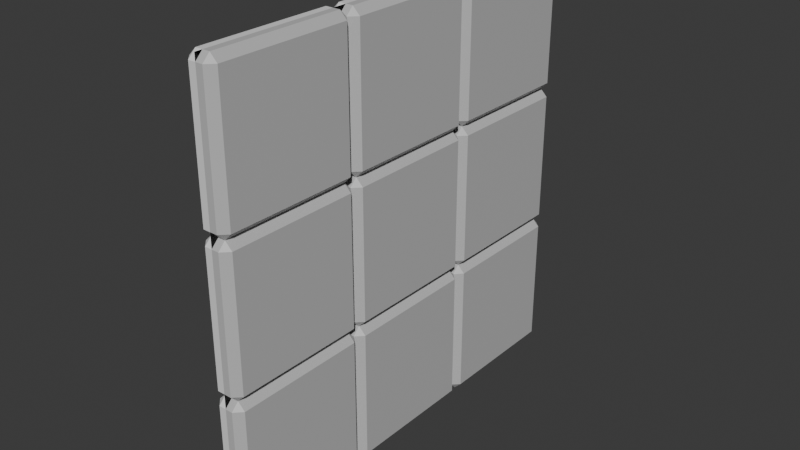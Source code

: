 # Source: Lab_Wall_3.blend  (saved by Blender 4.0.36; exported with 4.5.12 LTS)
import bpy
from mathutils import Matrix  # noqa: F401  (used for matrix-valued properties, if any)

bpy.ops.wm.read_factory_settings(use_empty=True)
scene = bpy.context.scene
scene.name = 'Scene'

# ---- collections
col_collection = bpy.data.collections.new('Collection'); scene.collection.children.link(col_collection)

# ---- materials (node trees are filled in below, after node groups)
mat_front_panels = bpy.data.materials.new('Front Panels')
mat_front_panels.alpha_threshold = 0.0
mat_front_panels.use_transparent_shadow = False
mat_front_panels.roughness = 0.5
mat_front_panels.line_color = (0.0, 0.0, 0.0, 1.0)
mat_mortar = bpy.data.materials.new('Mortar')
mat_mortar.use_transparent_shadow = False
mat_back_panels = bpy.data.materials.new('Back Panels')
mat_back_panels.use_transparent_shadow = False

# ---- material node trees
mat_front_panels.use_nodes = True; mat_front_panels.node_tree.nodes.clear()
_N = mat_front_panels.node_tree.nodes; _L = mat_front_panels.node_tree.links
n0 = _N.new('ShaderNodeOutputMaterial'); n0.name = 'Material Output'; n0.location = (300, 300)
n1 = _N.new('ShaderNodeBsdfPrincipled'); n1.name = 'Principled BSDF'; n1.location = (10, 300)
n1.inputs[0].default_value = (0.5314, 0.5314, 0.5314, 1.0)
n1.inputs[3].default_value = 1.45
_L.new(n1.outputs[0], n0.inputs[0])
n0.is_active_output = True
mat_mortar.use_nodes = True; mat_mortar.node_tree.nodes.clear()
_N = mat_mortar.node_tree.nodes; _L = mat_mortar.node_tree.links
n0 = _N.new('ShaderNodeBsdfPrincipled'); n0.name = 'Principled BSDF'; n0.location = (10, 300)
n0.inputs[0].default_value = (0.0204, 0.0204, 0.0204, 1.0)
n0.inputs[3].default_value = 1.45
n1 = _N.new('ShaderNodeOutputMaterial'); n1.name = 'Material Output'; n1.location = (300, 300)
_L.new(n0.outputs[0], n1.inputs[0])
n1.is_active_output = True
mat_back_panels.use_nodes = True; mat_back_panels.node_tree.nodes.clear()
_N = mat_back_panels.node_tree.nodes; _L = mat_back_panels.node_tree.links
n0 = _N.new('ShaderNodeBsdfPrincipled'); n0.name = 'Principled BSDF'; n0.location = (10, 300)
n0.inputs[3].default_value = 1.45
n1 = _N.new('ShaderNodeOutputMaterial'); n1.name = 'Material Output'; n1.location = (300, 300)
_L.new(n0.outputs[0], n1.inputs[0])
n1.is_active_output = True

# ---- world
world_world = bpy.data.worlds.new('World'); scene.world = world_world
world_world.use_nodes = True; world_world.node_tree.nodes.clear()
_N = world_world.node_tree.nodes; _L = world_world.node_tree.links
n0 = _N.new('ShaderNodeOutputWorld'); n0.name = 'World Output'; n0.location = (300, 300)
n1 = _N.new('ShaderNodeBackground'); n1.name = 'Background'; n1.location = (10, 300)
n1.inputs[0].default_value = (0.05088, 0.05088, 0.05088, 1.0)
_L.new(n1.outputs[0], n0.inputs[0])
n0.is_active_output = True
world_world.color = (0.05088, 0.05088, 0.05088)
world_world.use_sun_shadow = False
world_world.sun_shadow_jitter_overblur = 0.0

# ---- meshes
me_9panelwall = bpy.data.meshes.new('9PanelWall')
me_9panelwall.from_pydata([(0.05, 3.0, 0.95), (-0.05, 3.0, 0.95), (-0.05, 6.557e-08, 0.95), (0.05, 3.0, 0.05), (0.05, -5.364e-08, 0.05), (-0.05, -5.364e-08, 0.05), (-0.05, 3.0, 0.05), (0.05, 6.557e-08, 0.95), (0.05, 2.0, 0.95), (0.05, 2.0, 0.05), (-0.05, 2.0, 0.05), (-0.05, 2.0, 0.95), (0.05, 1.0, 0.05), (-0.05, 1.0, 0.95), (0.05, 1.0, 0.95), (-0.05, 1.0, 0.05), (-0.05, 2.95, -1.192e-07), (0.05, 2.95, 1.0), (-0.05, 2.95, 1.0), (0.05, 2.95, -1.192e-07), (0.1, 2.95, 0.05), (-0.1, 2.95, 0.05), (-0.1, 2.95, 0.95), (0.1, 2.95, 0.95), (0.05, 2.05, 1.0), (-0.05, 2.05, 1.0), (0.05, 2.05, 0.0), (0.1, 2.05, 0.05), (-0.1, 2.05, 0.05), (-0.1, 2.05, 0.95), (0.1, 2.05, 0.95), (-0.05, 2.05, 0.0), (-0.05, 1.95, 0.0), (0.05, 1.95, 1.0), (-0.05, 1.95, 1.0), (0.05, 1.95, 0.0), (0.1, 1.95, 0.05), (-0.1, 1.95, 0.05), (-0.1, 1.95, 0.95), (0.1, 1.95, 0.95), (0.05, 1.05, 1.0), (-0.05, 1.05, 1.0), (0.05, 1.05, 0.0), (0.1, 1.05, 0.05), (-0.1, 1.05, 0.05), (-0.1, 1.05, 0.95), (0.1, 1.05, 0.95), (-0.05, 1.05, 0.0), (-0.05, 0.95, 1.0), (0.05, 0.95, 0.0), (0.1, 0.95, 0.05), (-0.1, 0.95, 0.05), (-0.1, 0.95, 0.95), (0.1, 0.95, 0.95), (-0.05, 0.95, 0.0), (0.05, 0.05, 1.192e-07), (0.1, 0.05, 0.05), (-0.1, 0.05, 0.05), (-0.1, 0.05, 0.95), (0.1, 0.05, 0.95), (-0.05, 0.05, 1.192e-07), (0.05, 3.0, 1.95), (-0.05, 3.0, 1.95), (-0.05, 6.557e-08, 1.95), (0.05, 3.0, 1.05), (0.05, 6.557e-08, 1.05), (-0.05, 6.557e-08, 1.05), (-0.05, 3.0, 1.05), (0.05, 6.557e-08, 1.95), (0.05, 2.0, 1.95), (0.05, 2.0, 1.05), (-0.05, 2.0, 1.05), (-0.05, 2.0, 1.95), (0.05, 1.0, 1.05), (-0.05, 1.0, 1.95), (0.05, 1.0, 1.95), (-0.05, 1.0, 1.05), (0.05, 2.95, 2.0), (0.1, 2.95, 1.05), (-0.1, 2.95, 1.05), (-0.1, 2.95, 1.95), (0.1, 2.95, 1.95), (0.1, 2.05, 1.05), (-0.1, 2.05, 1.05), (-0.1, 2.05, 1.95), (0.1, 2.05, 1.95), (-0.05, 1.95, 2.0), (0.1, 1.95, 1.05), (-0.1, 1.95, 1.05), (-0.1, 1.95, 1.95), (0.1, 1.95, 1.95), (0.05, 1.05, 2.0), (0.1, 1.05, 1.05), (-0.1, 1.05, 1.05), (-0.1, 1.05, 1.95), (0.1, 1.05, 1.95), (-0.05, 0.95, 2.0), (0.05, 0.95, 1.0), (0.1, 0.95, 1.05), (-0.1, 0.95, 1.05), (-0.1, 0.95, 1.95), (0.1, 0.95, 1.95), (0.05, 0.05, 2.0), (0.05, 0.05, 1.0), (0.1, 0.05, 1.05), (-0.1, 0.05, 1.05), (-0.1, 0.05, 1.95), (0.1, 0.05, 1.95), (-0.05, 0.05, 1.0), (0.05, 3.0, 2.95), (-0.05, 3.0, 2.95), (-0.05, 1.848e-07, 2.95), (0.05, 3.0, 2.05), (0.05, 6.557e-08, 2.05), (-0.05, 6.557e-08, 2.05), (-0.05, 3.0, 2.05), (0.05, 1.848e-07, 2.95), (0.05, 2.0, 2.95), (0.05, 2.0, 2.05), (-0.05, 2.0, 2.05), (-0.05, 2.0, 2.95), (0.05, 1.0, 2.05), (-0.05, 1.0, 2.95), (0.05, 1.0, 2.95), (-0.05, 1.0, 2.05), (-0.05, 2.95, 2.0), (0.05, 2.95, 3.0), (-0.05, 2.95, 3.0), (0.1, 2.95, 2.05), (-0.1, 2.95, 2.05), (-0.1, 2.95, 2.95), (0.1, 2.95, 2.95), (0.05, 2.05, 3.0), (-0.05, 2.05, 3.0), (0.05, 2.05, 2.0), (0.1, 2.05, 2.05), (-0.1, 2.05, 2.05), (-0.1, 2.05, 2.95), (0.1, 2.05, 2.95), (-0.05, 2.05, 2.0), (0.05, 1.95, 3.0), (-0.05, 1.95, 3.0), (0.05, 1.95, 2.0), (0.1, 1.95, 2.05), (-0.1, 1.95, 2.05), (-0.1, 1.95, 2.95), (0.1, 1.95, 2.95), (0.05, 1.05, 3.0), (-0.05, 1.05, 3.0), (0.1, 1.05, 2.05), (-0.1, 1.05, 2.05), (-0.1, 1.05, 2.95), (0.1, 1.05, 2.95), (-0.05, 1.05, 2.0), (0.05, 0.95, 3.0), (-0.05, 0.95, 3.0), (0.05, 0.95, 2.0), (0.1, 0.95, 2.05), (-0.1, 0.95, 2.05), (-0.1, 0.95, 2.95), (0.1, 0.95, 2.95), (0.05, 0.05, 3.0), (-0.05, 0.05, 3.0), (0.1, 0.05, 2.05), (-0.1, 0.05, 2.05), (-0.1, 0.05, 2.95), (0.1, 0.05, 2.95), (-0.05, 0.05, 2.0), (1.192e-07, 6.557e-08, 1.192e-07), (0.0, 3.04e-07, 3.0), (2.384e-07, 3.0, -1.192e-07), (0.0, 3.0, 3.0), (1.192e-07, 6.557e-08, 1.192e-07), (0.0, 3.04e-07, 3.0), (2.384e-07, 3.0, -1.192e-07), (0.0, 3.0, 3.0), (2.384e-07, -5.364e-08, 0.05), (1.192e-07, 3.0, 0.95), (1.192e-07, 1.0, 0.05), (1.192e-07, 2.95, 1.0), (2.384e-07, 2.95, -2.384e-07), (2.384e-07, 2.05, 0.0), (1.192e-07, 2.05, 1.0), (2.384e-07, 1.95, 0.0), (2.384e-07, 1.95, 1.0), (1.192e-07, 1.05, 1.0), (1.192e-07, 1.05, 0.0), (1.192e-07, 0.95, 0.0), (2.384e-07, 0.05, 2.384e-07), (1.192e-07, 3.0, 0.05), (1.192e-07, 6.557e-08, 0.95), (2.384e-07, 2.0, 0.95), (2.384e-07, 2.0, 0.05), (1.192e-07, 1.0, 0.95), (1.192e-07, 0.95, 1.0), (1.192e-07, 6.557e-08, 1.05), (1.192e-07, 3.0, 1.95), (1.192e-07, 1.0, 1.05), (1.192e-07, 0.05, 1.0), (1.192e-07, 3.0, 1.05), (1.192e-07, 6.557e-08, 1.95), (1.192e-07, 2.0, 1.95), (1.192e-07, 2.0, 1.05), (1.192e-07, 1.0, 1.95), (1.192e-07, 6.557e-08, 2.05), (0.0, 3.0, 2.95), (0.0, 1.0, 2.05), (0.0, 2.95, 3.0), (1.192e-07, 2.05, 2.0), (1.192e-07, 2.05, 3.0), (1.192e-07, 1.95, 3.0), (0.0, 1.05, 3.0), (0.0, 0.95, 3.0), (0.0, 0.05, 3.0), (1.192e-07, 3.0, 2.05), (1.192e-07, 1.848e-07, 2.95), (1.192e-07, 2.0, 2.95), (1.192e-07, 2.0, 2.05), (0.0, 1.0, 2.95), (1.192e-07, 2.95, 2.0), (1.192e-07, 1.95, 2.0), (0.0, 1.05, 2.0), (1.192e-07, 0.95, 2.0), (1.192e-07, 0.05, 2.0)], [], [(21, 6, 16), (180, 189, 3, 19), (179, 177, 1, 18), (23, 0, 17), (19, 3, 20), (22, 1, 6, 21), (177, 189, 6, 1), (18, 1, 22), (20, 3, 0, 23), (36, 9, 8, 39), (34, 11, 38), (38, 11, 10, 37), (35, 9, 36), (39, 8, 33), (184, 191, 11, 34), (183, 192, 9, 35), (37, 10, 32), (51, 15, 54), (187, 178, 12, 49), (194, 193, 13, 48), (53, 14, 97), (49, 12, 50), (52, 13, 15, 51), (48, 13, 52), (50, 12, 14, 53), (27, 20, 23, 30), (25, 18, 22, 29), (29, 22, 21, 28), (26, 19, 20, 27), (30, 23, 17, 24), (181, 180, 19, 26), (28, 21, 16, 31), (10, 28, 31), (192, 181, 26, 9), (191, 182, 25, 11), (8, 30, 24), (9, 26, 27), (11, 29, 28, 10), (11, 25, 29), (9, 27, 30, 8), (44, 37, 32, 47), (186, 183, 35, 42), (46, 39, 33, 40), (42, 35, 36, 43), (45, 38, 37, 44), (41, 34, 38, 45), (43, 36, 39, 46), (12, 43, 46, 14), (13, 41, 45), (13, 45, 44, 15), (12, 42, 43), (14, 46, 40), (193, 185, 41, 13), (178, 186, 42, 12), (15, 44, 47), (56, 50, 53, 59), (108, 48, 52, 58), (58, 52, 51, 57), (55, 49, 50, 56), (59, 53, 97, 103), (188, 187, 49, 55), (57, 51, 54, 60), (5, 57, 60), (176, 188, 55, 4), (190, 198, 108, 2), (7, 59, 103), (4, 55, 56), (2, 58, 57, 5), (2, 108, 58), (4, 56, 59, 7), (79, 67, 18), (179, 199, 64, 17), (219, 196, 62, 125), (81, 61, 77), (17, 64, 78), (80, 62, 67, 79), (196, 199, 67, 62), (125, 62, 80), (78, 64, 61, 81), (87, 70, 69, 90), (86, 72, 89), (89, 72, 71, 88), (33, 70, 87), (90, 69, 142), (220, 201, 72, 86), (184, 202, 70, 33), (88, 71, 34), (99, 76, 48), (194, 197, 73, 97), (222, 203, 74, 96), (101, 75, 156), (97, 73, 98), (100, 74, 76, 99), (96, 74, 100), (98, 73, 75, 101), (82, 78, 81, 85), (139, 125, 80, 84), (84, 80, 79, 83), (24, 17, 78, 82), (85, 81, 77, 134), (83, 79, 18, 25), (71, 83, 25), (202, 182, 24, 70), (201, 208, 139, 72), (69, 85, 134), (70, 24, 82), (72, 84, 83, 71), (72, 139, 84), (70, 82, 85, 69), (93, 88, 34, 41), (95, 90, 142, 91), (40, 33, 87, 92), (94, 89, 88, 93), (153, 86, 89, 94), (92, 87, 90, 95), (73, 92, 95, 75), (74, 153, 94), (74, 94, 93, 76), (73, 40, 92), (75, 95, 91), (203, 221, 153, 74), (197, 185, 40, 73), (76, 93, 41), (104, 98, 101, 107), (167, 96, 100, 106), (106, 100, 99, 105), (103, 97, 98, 104), (107, 101, 156, 102), (105, 99, 48, 108), (66, 105, 108), (195, 198, 103, 65), (200, 223, 167, 63), (68, 107, 102), (65, 103, 104), (63, 106, 105, 66), (63, 167, 106), (65, 104, 107, 68), (129, 115, 125), (219, 214, 112, 77), (207, 205, 110, 127), (131, 109, 126), (77, 112, 128), (130, 110, 115, 129), (205, 214, 115, 110), (127, 110, 130), (128, 112, 109, 131), (143, 118, 117, 146), (141, 120, 145), (145, 120, 119, 144), (142, 118, 143), (146, 117, 140), (210, 216, 120, 141), (220, 217, 118, 142), (144, 119, 86), (158, 124, 96), (222, 206, 121, 156), (212, 218, 122, 155), (160, 123, 154), (156, 121, 157), (159, 122, 124, 158), (155, 122, 159), (157, 121, 123, 160), (135, 128, 131, 138), (133, 127, 130, 137), (137, 130, 129, 136), (134, 77, 128, 135), (138, 131, 126, 132), (209, 207, 127, 133), (136, 129, 125, 139), (119, 136, 139), (217, 208, 134, 118), (216, 209, 133, 120), (117, 138, 132), (118, 134, 135), (120, 137, 136, 119), (120, 133, 137), (118, 135, 138, 117), (150, 144, 86, 153), (211, 210, 141, 148), (152, 146, 140, 147), (91, 142, 143, 149), (151, 145, 144, 150), (148, 141, 145, 151), (149, 143, 146, 152), (121, 149, 152, 123), (122, 148, 151), (122, 151, 150, 124), (121, 91, 149), (123, 152, 147), (218, 211, 148, 122), (206, 221, 91, 121), (124, 150, 153), (163, 157, 160, 166), (162, 155, 159, 165), (165, 159, 158, 164), (102, 156, 157, 163), (166, 160, 154, 161), (213, 212, 155, 162), (164, 158, 96, 167), (114, 164, 167), (204, 223, 102, 113), (215, 213, 162, 111), (116, 166, 161), (113, 102, 163), (111, 165, 164, 114), (111, 162, 165), (113, 163, 166, 116), (168, 169, 171, 170), (172, 174, 175, 173), (116, 161, 213, 215), (114, 167, 223, 204), (161, 154, 212, 213), (124, 153, 221, 206), (123, 147, 211, 218), (147, 140, 210, 211), (117, 132, 209, 216), (119, 139, 208, 217), (132, 126, 207, 209), (154, 123, 218, 212), (96, 124, 206, 222), (86, 119, 217, 220), (140, 117, 216, 210), (109, 112, 214, 205), (126, 109, 205, 207), (125, 115, 214, 219), (68, 102, 223, 200), (66, 108, 198, 195), (76, 41, 185, 197), (75, 91, 221, 203), (69, 134, 208, 201), (71, 25, 182, 202), (156, 75, 203, 222), (48, 76, 197, 194), (34, 71, 202, 184), (142, 69, 201, 220), (61, 64, 199, 196), (77, 61, 196, 219), (18, 67, 199, 179), (7, 103, 198, 190), (5, 60, 188, 176), (60, 54, 187, 188), (15, 47, 186, 178), (14, 40, 185, 193), (47, 32, 183, 186), (8, 24, 182, 191), (10, 31, 181, 192), (31, 16, 180, 181), (97, 14, 193, 194), (54, 15, 178, 187), (32, 10, 192, 183), (33, 8, 191, 184), (0, 3, 189, 177), (17, 0, 177, 179), (16, 6, 189, 180)])
me_9panelwall.polygons.foreach_set('material_index', [2, 0, 2, 0, 0, 2, 2, 2, 0, 0, 2, 2, 0, 0, 2, 0, 2, 2, 0, 2, 0, 0, 2, 2, 0, 0, 2, 2, 0, 0, 0, 2, 2, 0, 2, 0, 0, 2, 2, 0, 2, 0, 0, 0, 2, 2, 0, 0, 2, 2, 0, 0, 2, 0, 2, 0, 2, 2, 0, 0, 0, 2, 2, 0, 2, 0, 0, 2, 2, 0, 2, 0, 2, 0, 0, 2, 2, 2, 0, 0, 2, 2, 0, 0, 2, 0, 2, 2, 0, 2, 0, 0, 2, 2, 0, 0, 2, 2, 0, 0, 2, 2, 0, 2, 0, 0, 2, 2, 0, 2, 0, 0, 2, 2, 0, 0, 2, 2, 0, 0, 2, 0, 2, 0, 2, 2, 0, 0, 2, 2, 0, 2, 0, 0, 2, 2, 0, 2, 0, 2, 0, 0, 2, 2, 2, 0, 0, 2, 2, 0, 0, 2, 0, 2, 2, 0, 2, 0, 0, 2, 2, 0, 0, 2, 2, 0, 0, 2, 2, 2, 0, 2, 0, 0, 2, 2, 0, 2, 2, 0, 0, 2, 2, 0, 0, 2, 2, 0, 0, 2, 0, 2, 0, 2, 2, 0, 0, 2, 2, 2, 0, 2, 0, 0, 2, 2, 0, 1, 1, 0, 2, 0, 2, 0, 0, 0, 2, 0, 0, 2, 2, 0, 0, 0, 2, 0, 2, 2, 0, 0, 2, 0, 2, 2, 0, 0, 0, 2, 0, 2, 2, 2, 0, 2, 0, 2, 2, 0, 2, 2, 0, 0, 0, 2])
_uv = me_9panelwall.uv_layers.new(name='UVMap')
_uv.uv.foreach_set('vector', [0.5625, 0.875, 0.625, 1.0, 0.5625, 1.0, 0.5625, 0.125, 0.625, 0.125, 0.625, 0.25, 0.5625, 0.25, 0.5625, 0.625, 0.625, 0.625, 0.625, 0.75, 0.5625, 0.75, 0.5625, 0.4375, 0.625, 0.5, 0.5625, 0.5, 0.5625, 0.25, 0.625, 0.375, 0.5625, 0.375, 0.5625, 0.8125, 0.625, 0.8125, 0.625, 0.875, 0.5625, 0.875, 0.6875, 0.625, 0.75, 0.625, 0.75, 0.75, 0.6875, 0.75, 0.5625, 0.75, 0.625, 0.8125, 0.5625, 0.8125, 0.5625, 0.375, 0.625, 0.375, 0.625, 0.4375, 0.5625, 0.4375, 0.4688, 0.375, 0.5, 0.375, 0.5, 0.4375, 0.4688, 0.4375, 0.4688, 0.75, 0.5, 0.8125, 0.4688, 0.8125, 0.4688, 0.8125, 0.5, 0.8125, 0.5, 0.875, 0.4688, 0.875, 0.4688, 0.25, 0.5, 0.375, 0.4688, 0.375, 0.4688, 0.4375, 0.5, 0.5, 0.4688, 0.5, 0.4688, 0.625, 0.5, 0.625, 0.5, 0.75, 0.4688, 0.75, 0.4688, 0.125, 0.5, 0.125, 0.5, 0.25, 0.4688, 0.25, 0.4688, 0.875, 0.5, 1.0, 0.4688, 1.0, 0.4062, 0.875, 0.4375, 1.0, 0.4062, 1.0, 0.4062, 0.125, 0.4375, 0.125, 0.4375, 0.25, 0.4062, 0.25, 0.4062, 0.625, 0.4375, 0.625, 0.4375, 0.75, 0.4062, 0.75, 0.4062, 0.4375, 0.4375, 0.5, 0.4062, 0.5, 0.4062, 0.25, 0.4375, 0.375, 0.4062, 0.375, 0.4062, 0.8125, 0.4375, 0.8125, 0.4375, 0.875, 0.4062, 0.875, 0.4062, 0.75, 0.4375, 0.8125, 0.4062, 0.8125, 0.4062, 0.375, 0.4375, 0.375, 0.4375, 0.4375, 0.4062, 0.4375, 0.5312, 0.375, 0.5625, 0.375, 0.5625, 0.4375, 0.5312, 0.4375, 0.5312, 0.75, 0.5625, 0.75, 0.5625, 0.8125, 0.5312, 0.8125, 0.5312, 0.8125, 0.5625, 0.8125, 0.5625, 0.875, 0.5312, 0.875, 0.5312, 0.25, 0.5625, 0.25, 0.5625, 0.375, 0.5312, 0.375, 0.5312, 0.4375, 0.5625, 0.4375, 0.5625, 0.5, 0.5312, 0.5, 0.5312, 0.125, 0.5625, 0.125, 0.5625, 0.25, 0.5312, 0.25, 0.5312, 0.875, 0.5625, 0.875, 0.5625, 1.0, 0.5312, 1.0, 0.5, 0.875, 0.5312, 0.875, 0.5312, 1.0, 0.5, 0.125, 0.5312, 0.125, 0.5312, 0.25, 0.5, 0.25, 0.5, 0.625, 0.5312, 0.625, 0.5312, 0.75, 0.5, 0.75, 0.5, 0.4375, 0.5312, 0.4375, 0.5312, 0.5, 0.5, 0.25, 0.5312, 0.25, 0.5312, 0.375, 0.5, 0.8125, 0.5312, 0.8125, 0.5312, 0.875, 0.5, 0.875, 0.5, 0.75, 0.5312, 0.75, 0.5312, 0.8125, 0.5, 0.375, 0.5312, 0.375, 0.5312, 0.4375, 0.5, 0.4375, 0.4531, 0.875, 0.4688, 0.875, 0.4688, 1.0, 0.4531, 1.0, 0.4531, 0.125, 0.4688, 0.125, 0.4688, 0.25, 0.4531, 0.25, 0.4531, 0.4375, 0.4688, 0.4375, 0.4688, 0.5, 0.4531, 0.5, 0.4531, 0.25, 0.4688, 0.25, 0.4688, 0.375, 0.4531, 0.375, 0.4531, 0.8125, 0.4688, 0.8125, 0.4688, 0.875, 0.4531, 0.875, 0.4531, 0.75, 0.4688, 0.75, 0.4688, 0.8125, 0.4531, 0.8125, 0.4531, 0.375, 0.4688, 0.375, 0.4688, 0.4375, 0.4531, 0.4375, 0.4375, 0.375, 0.4531, 0.375, 0.4531, 0.4375, 0.4375, 0.4375, 0.4375, 0.75, 0.4531, 0.75, 0.4531, 0.8125, 0.4375, 0.8125, 0.4531, 0.8125, 0.4531, 0.875, 0.4375, 0.875, 0.4375, 0.25, 0.4531, 0.25, 0.4531, 0.375, 0.4375, 0.4375, 0.4531, 0.4375, 0.4531, 0.5, 0.4375, 0.625, 0.4531, 0.625, 0.4531, 0.75, 0.4375, 0.75, 0.4375, 0.125, 0.4531, 0.125, 0.4531, 0.25, 0.4375, 0.25, 0.4375, 0.875, 0.4531, 0.875, 0.4531, 1.0, 0.3906, 0.375, 0.4062, 0.375, 0.4062, 0.4375, 0.3906, 0.4375, 0.3906, 0.75, 0.4062, 0.75, 0.4062, 0.8125, 0.3906, 0.8125, 0.3906, 0.8125, 0.4062, 0.8125, 0.4062, 0.875, 0.3906, 0.875, 0.3906, 0.25, 0.4062, 0.25, 0.4062, 0.375, 0.3906, 0.375, 0.3906, 0.4375, 0.4062, 0.4375, 0.4062, 0.5, 0.3906, 0.5, 0.3906, 0.125, 0.4062, 0.125, 0.4062, 0.25, 0.3906, 0.25, 0.3906, 0.875, 0.4062, 0.875, 0.4062, 1.0, 0.3906, 1.0, 0.375, 0.875, 0.3906, 0.875, 0.3906, 1.0, 0.375, 0.125, 0.3906, 0.125, 0.3906, 0.25, 0.375, 0.25, 0.375, 0.625, 0.3906, 0.625, 0.3906, 0.75, 0.375, 0.75, 0.375, 0.4375, 0.3906, 0.4375, 0.3906, 0.5, 0.375, 0.25, 0.3906, 0.25, 0.3906, 0.375, 0.375, 0.8125, 0.3906, 0.8125, 0.3906, 0.875, 0.375, 0.875, 0.375, 0.75, 0.3906, 0.75, 0.3906, 0.8125, 0.375, 0.375, 0.3906, 0.375, 0.3906, 0.4375, 0.375, 0.4375, 0.5625, 0.875, 0.625, 1.0, 0.5625, 1.0, 0.5625, 0.125, 0.625, 0.125, 0.625, 0.25, 0.5625, 0.25, 0.5625, 0.625, 0.625, 0.625, 0.625, 0.75, 0.5625, 0.75, 0.5625, 0.4375, 0.625, 0.5, 0.5625, 0.5, 0.5625, 0.25, 0.625, 0.375, 0.5625, 0.375, 0.5625, 0.8125, 0.625, 0.8125, 0.625, 0.875, 0.5625, 0.875, 0.6875, 0.625, 0.75, 0.625, 0.75, 0.75, 0.6875, 0.75, 0.5625, 0.75, 0.625, 0.8125, 0.5625, 0.8125, 0.5625, 0.375, 0.625, 0.375, 0.625, 0.4375, 0.5625, 0.4375, 0.4688, 0.375, 0.5, 0.375, 0.5, 0.4375, 0.4688, 0.4375, 0.4688, 0.75, 0.5, 0.8125, 0.4688, 0.8125, 0.4688, 0.8125, 0.5, 0.8125, 0.5, 0.875, 0.4688, 0.875, 0.4688, 0.25, 0.5, 0.375, 0.4688, 0.375, 0.4688, 0.4375, 0.5, 0.5, 0.4688, 0.5, 0.4688, 0.625, 0.5, 0.625, 0.5, 0.75, 0.4688, 0.75, 0.4688, 0.125, 0.5, 0.125, 0.5, 0.25, 0.4688, 0.25, 0.4688, 0.875, 0.5, 1.0, 0.4688, 1.0, 0.4062, 0.875, 0.4375, 1.0, 0.4062, 1.0, 0.4062, 0.125, 0.4375, 0.125, 0.4375, 0.25, 0.4062, 0.25, 0.4062, 0.625, 0.4375, 0.625, 0.4375, 0.75, 0.4062, 0.75, 0.4062, 0.4375, 0.4375, 0.5, 0.4062, 0.5, 0.4062, 0.25, 0.4375, 0.375, 0.4062, 0.375, 0.4062, 0.8125, 0.4375, 0.8125, 0.4375, 0.875, 0.4062, 0.875, 0.4062, 0.75, 0.4375, 0.8125, 0.4062, 0.8125, 0.4062, 0.375, 0.4375, 0.375, 0.4375, 0.4375, 0.4062, 0.4375, 0.5312, 0.375, 0.5625, 0.375, 0.5625, 0.4375, 0.5312, 0.4375, 0.5312, 0.75, 0.5625, 0.75, 0.5625, 0.8125, 0.5312, 0.8125, 0.5312, 0.8125, 0.5625, 0.8125, 0.5625, 0.875, 0.5312, 0.875, 0.5312, 0.25, 0.5625, 0.25, 0.5625, 0.375, 0.5312, 0.375, 0.5312, 0.4375, 0.5625, 0.4375, 0.5625, 0.5, 0.5312, 0.5, 0.5312, 0.875, 0.5625, 0.875, 0.5625, 1.0, 0.5312, 1.0, 0.5, 0.875, 0.5312, 0.875, 0.5312, 1.0, 0.5, 0.125, 0.5312, 0.125, 0.5312, 0.25, 0.5, 0.25, 0.5, 0.625, 0.5312, 0.625, 0.5312, 0.75, 0.5, 0.75, 0.5, 0.4375, 0.5312, 0.4375, 0.5312, 0.5, 0.5, 0.25, 0.5312, 0.25, 0.5312, 0.375, 0.5, 0.8125, 0.5312, 0.8125, 0.5312, 0.875, 0.5, 0.875, 0.5, 0.75, 0.5312, 0.75, 0.5312, 0.8125, 0.5, 0.375, 0.5312, 0.375, 0.5312, 0.4375, 0.5, 0.4375, 0.4531, 0.875, 0.4688, 0.875, 0.4688, 1.0, 0.4531, 1.0, 0.4531, 0.4375, 0.4688, 0.4375, 0.4688, 0.5, 0.4531, 0.5, 0.4531, 0.25, 0.4688, 0.25, 0.4688, 0.375, 0.4531, 0.375, 0.4531, 0.8125, 0.4688, 0.8125, 0.4688, 0.875, 0.4531, 0.875, 0.4531, 0.75, 0.4688, 0.75, 0.4688, 0.8125, 0.4531, 0.8125, 0.4531, 0.375, 0.4688, 0.375, 0.4688, 0.4375, 0.4531, 0.4375, 0.4375, 0.375, 0.4531, 0.375, 0.4531, 0.4375, 0.4375, 0.4375, 0.4375, 0.75, 0.4531, 0.75, 0.4531, 0.8125, 0.4375, 0.8125, 0.4531, 0.8125, 0.4531, 0.875, 0.4375, 0.875, 0.4375, 0.25, 0.4531, 0.25, 0.4531, 0.375, 0.4375, 0.4375, 0.4531, 0.4375, 0.4531, 0.5, 0.4375, 0.625, 0.4531, 0.625, 0.4531, 0.75, 0.4375, 0.75, 0.4375, 0.125, 0.4531, 0.125, 0.4531, 0.25, 0.4375, 0.25, 0.4375, 0.875, 0.4531, 0.875, 0.4531, 1.0, 0.3906, 0.375, 0.4062, 0.375, 0.4062, 0.4375, 0.3906, 0.4375, 0.3906, 0.75, 0.4062, 0.75, 0.4062, 0.8125, 0.3906, 0.8125, 0.3906, 0.8125, 0.4062, 0.8125, 0.4062, 0.875, 0.3906, 0.875, 0.3906, 0.25, 0.4062, 0.25, 0.4062, 0.375, 0.3906, 0.375, 0.3906, 0.4375, 0.4062, 0.4375, 0.4062, 0.5, 0.3906, 0.5, 0.3906, 0.875, 0.4062, 0.875, 0.4062, 1.0, 0.3906, 1.0, 0.375, 0.875, 0.3906, 0.875, 0.3906, 1.0, 0.375, 0.125, 0.3906, 0.125, 0.3906, 0.25, 0.375, 0.25, 0.375, 0.625, 0.3906, 0.625, 0.3906, 0.75, 0.375, 0.75, 0.375, 0.4375, 0.3906, 0.4375, 0.3906, 0.5, 0.375, 0.25, 0.3906, 0.25, 0.3906, 0.375, 0.375, 0.8125, 0.3906, 0.8125, 0.3906, 0.875, 0.375, 0.875, 0.375, 0.75, 0.3906, 0.75, 0.3906, 0.8125, 0.375, 0.375, 0.3906, 0.375, 0.3906, 0.4375, 0.375, 0.4375, 0.5625, 0.875, 0.625, 1.0, 0.5625, 1.0, 0.5625, 0.125, 0.625, 0.125, 0.625, 0.25, 0.5625, 0.25, 0.5625, 0.625, 0.625, 0.625, 0.625, 0.75, 0.5625, 0.75, 0.5625, 0.4375, 0.625, 0.5, 0.5625, 0.5, 0.5625, 0.25, 0.625, 0.375, 0.5625, 0.375, 0.5625, 0.8125, 0.625, 0.8125, 0.625, 0.875, 0.5625, 0.875, 0.6875, 0.625, 0.75, 0.625, 0.75, 0.75, 0.6875, 0.75, 0.5625, 0.75, 0.625, 0.8125, 0.5625, 0.8125, 0.5625, 0.375, 0.625, 0.375, 0.625, 0.4375, 0.5625, 0.4375, 0.4688, 0.375, 0.5, 0.375, 0.5, 0.4375, 0.4688, 0.4375, 0.4688, 0.75, 0.5, 0.8125, 0.4688, 0.8125, 0.4688, 0.8125, 0.5, 0.8125, 0.5, 0.875, 0.4688, 0.875, 0.4688, 0.25, 0.5, 0.375, 0.4688, 0.375, 0.4688, 0.4375, 0.5, 0.5, 0.4688, 0.5, 0.4688, 0.625, 0.5, 0.625, 0.5, 0.75, 0.4688, 0.75, 0.4688, 0.125, 0.5, 0.125, 0.5, 0.25, 0.4688, 0.25, 0.4688, 0.875, 0.5, 1.0, 0.4688, 1.0, 0.4062, 0.875, 0.4375, 1.0, 0.4062, 1.0, 0.4062, 0.125, 0.4375, 0.125, 0.4375, 0.25, 0.4062, 0.25, 0.4062, 0.625, 0.4375, 0.625, 0.4375, 0.75, 0.4062, 0.75, 0.4062, 0.4375, 0.4375, 0.5, 0.4062, 0.5, 0.4062, 0.25, 0.4375, 0.375, 0.4062, 0.375, 0.4062, 0.8125, 0.4375, 0.8125, 0.4375, 0.875, 0.4062, 0.875, 0.4062, 0.75, 0.4375, 0.8125, 0.4062, 0.8125, 0.4062, 0.375, 0.4375, 0.375, 0.4375, 0.4375, 0.4062, 0.4375, 0.5312, 0.375, 0.5625, 0.375, 0.5625, 0.4375, 0.5312, 0.4375, 0.5312, 0.75, 0.5625, 0.75, 0.5625, 0.8125, 0.5312, 0.8125, 0.5312, 0.8125, 0.5625, 0.8125, 0.5625, 0.875, 0.5312, 0.875, 0.5312, 0.25, 0.5625, 0.25, 0.5625, 0.375, 0.5312, 0.375, 0.5312, 0.4375, 0.5625, 0.4375, 0.5625, 0.5, 0.5312, 0.5, 0.5312, 0.625, 0.5625, 0.625, 0.5625, 0.75, 0.5312, 0.75, 0.5312, 0.875, 0.5625, 0.875, 0.5625, 1.0, 0.5312, 1.0, 0.5, 0.875, 0.5312, 0.875, 0.5312, 1.0, 0.5, 0.125, 0.5312, 0.125, 0.5312, 0.25, 0.5, 0.25, 0.5, 0.625, 0.5312, 0.625, 0.5312, 0.75, 0.5, 0.75, 0.5, 0.4375, 0.5312, 0.4375, 0.5312, 0.5, 0.5, 0.25, 0.5312, 0.25, 0.5312, 0.375, 0.5, 0.8125, 0.5312, 0.8125, 0.5312, 0.875, 0.5, 0.875, 0.5, 0.75, 0.5312, 0.75, 0.5312, 0.8125, 0.5, 0.375, 0.5312, 0.375, 0.5312, 0.4375, 0.5, 0.4375, 0.4531, 0.875, 0.4688, 0.875, 0.4688, 1.0, 0.4531, 1.0, 0.4531, 0.625, 0.4688, 0.625, 0.4688, 0.75, 0.4531, 0.75, 0.4531, 0.4375, 0.4688, 0.4375, 0.4688, 0.5, 0.4531, 0.5, 0.4531, 0.25, 0.4688, 0.25, 0.4688, 0.375, 0.4531, 0.375, 0.4531, 0.8125, 0.4688, 0.8125, 0.4688, 0.875, 0.4531, 0.875, 0.4531, 0.75, 0.4688, 0.75, 0.4688, 0.8125, 0.4531, 0.8125, 0.4531, 0.375, 0.4688, 0.375, 0.4688, 0.4375, 0.4531, 0.4375, 0.4375, 0.375, 0.4531, 0.375, 0.4531, 0.4375, 0.4375, 0.4375, 0.4375, 0.75, 0.4531, 0.75, 0.4531, 0.8125, 0.4375, 0.8125, 0.4531, 0.8125, 0.4531, 0.875, 0.4375, 0.875, 0.4375, 0.25, 0.4531, 0.25, 0.4531, 0.375, 0.4375, 0.4375, 0.4531, 0.4375, 0.4531, 0.5, 0.4375, 0.625, 0.4531, 0.625, 0.4531, 0.75, 0.4375, 0.75, 0.4375, 0.125, 0.4531, 0.125, 0.4531, 0.25, 0.4375, 0.25, 0.4375, 0.875, 0.4531, 0.875, 0.4531, 1.0, 0.3906, 0.375, 0.4062, 0.375, 0.4062, 0.4375, 0.3906, 0.4375, 0.3906, 0.75, 0.4062, 0.75, 0.4062, 0.8125, 0.3906, 0.8125, 0.3906, 0.8125, 0.4062, 0.8125, 0.4062, 0.875, 0.3906, 0.875, 0.3906, 0.25, 0.4062, 0.25, 0.4062, 0.375, 0.3906, 0.375, 0.3906, 0.4375, 0.4062, 0.4375, 0.4062, 0.5, 0.3906, 0.5, 0.3906, 0.625, 0.4062, 0.625, 0.4062, 0.75, 0.3906, 0.75, 0.3906, 0.875, 0.4062, 0.875, 0.4062, 1.0, 0.3906, 1.0, 0.375, 0.875, 0.3906, 0.875, 0.3906, 1.0, 0.375, 0.125, 0.3906, 0.125, 0.3906, 0.25, 0.375, 0.25, 0.375, 0.625, 0.3906, 0.625, 0.3906, 0.75, 0.375, 0.75, 0.375, 0.4375, 0.3906, 0.4375, 0.3906, 0.5, 0.375, 0.25, 0.3906, 0.25, 0.3906, 0.375, 0.375, 0.8125, 0.3906, 0.8125, 0.3906, 0.875, 0.375, 0.875, 0.375, 0.75, 0.3906, 0.75, 0.3906, 0.8125, 0.375, 0.375, 0.3906, 0.375, 0.3906, 0.4375, 0.375, 0.4375, 0.0, 0.0, 1.0, 0.0, 1.0, 1.0, 0.0, 1.0, 0.0, 0.0, 0.0, 1.0, 1.0, 1.0, 1.0, 0.0, 0.375, 0.5, 0.3906, 0.5, 0.3906, 0.625, 0.375, 0.625, 0.375, 0.0, 0.3906, 0.0, 0.3906, 0.125, 0.375, 0.125, 0.3906, 0.5, 0.4062, 0.5, 0.4062, 0.625, 0.3906, 0.625, 0.4375, 0.0, 0.4531, 0.0, 0.4531, 0.125, 0.4375, 0.125, 0.4375, 0.5, 0.4531, 0.5, 0.4531, 0.625, 0.4375, 0.625, 0.4531, 0.5, 0.4688, 0.5, 0.4688, 0.625, 0.4531, 0.625, 0.5, 0.5, 0.5312, 0.5, 0.5312, 0.625, 0.5, 0.625, 0.5, 0.0, 0.5312, 0.0, 0.5312, 0.125, 0.5, 0.125, 0.5312, 0.5, 0.5625, 0.5, 0.5625, 0.625, 0.5312, 0.625, 0.4062, 0.5, 0.4375, 0.5, 0.4375, 0.625, 0.4062, 0.625, 0.4062, 0.0, 0.4375, 0.0, 0.4375, 0.125, 0.4062, 0.125, 0.4688, 0.0, 0.5, 0.0, 0.5, 0.125, 0.4688, 0.125, 0.4688, 0.5, 0.5, 0.5, 0.5, 0.625, 0.4688, 0.625, 0.6875, 0.5, 0.75, 0.5, 0.75, 0.625, 0.6875, 0.625, 0.5625, 0.5, 0.625, 0.5, 0.625, 0.625, 0.5625, 0.625, 0.5625, 0.0, 0.625, 0.0, 0.625, 0.125, 0.5625, 0.125, 0.375, 0.5, 0.3906, 0.5, 0.3906, 0.625, 0.375, 0.625, 0.375, 0.0, 0.3906, 0.0, 0.3906, 0.125, 0.375, 0.125, 0.4375, 0.0, 0.4531, 0.0, 0.4531, 0.125, 0.4375, 0.125, 0.4375, 0.5, 0.4531, 0.5, 0.4531, 0.625, 0.4375, 0.625, 0.5, 0.5, 0.5312, 0.5, 0.5312, 0.625, 0.5, 0.625, 0.5, 0.0, 0.5312, 0.0, 0.5312, 0.125, 0.5, 0.125, 0.4062, 0.5, 0.4375, 0.5, 0.4375, 0.625, 0.4062, 0.625, 0.4062, 0.0, 0.4375, 0.0, 0.4375, 0.125, 0.4062, 0.125, 0.4688, 0.0, 0.5, 0.0, 0.5, 0.125, 0.4688, 0.125, 0.4688, 0.5, 0.5, 0.5, 0.5, 0.625, 0.4688, 0.625, 0.6875, 0.5, 0.75, 0.5, 0.75, 0.625, 0.6875, 0.625, 0.5625, 0.5, 0.625, 0.5, 0.625, 0.625, 0.5625, 0.625, 0.5625, 0.0, 0.625, 0.0, 0.625, 0.125, 0.5625, 0.125, 0.375, 0.5, 0.3906, 0.5, 0.3906, 0.625, 0.375, 0.625, 0.375, 0.0, 0.3906, 0.0, 0.3906, 0.125, 0.375, 0.125, 0.3906, 0.0, 0.4062, 0.0, 0.4062, 0.125, 0.3906, 0.125, 0.4375, 0.0, 0.4531, 0.0, 0.4531, 0.125, 0.4375, 0.125, 0.4375, 0.5, 0.4531, 0.5, 0.4531, 0.625, 0.4375, 0.625, 0.4531, 0.0, 0.4688, 0.0, 0.4688, 0.125, 0.4531, 0.125, 0.5, 0.5, 0.5312, 0.5, 0.5312, 0.625, 0.5, 0.625, 0.5, 0.0, 0.5312, 0.0, 0.5312, 0.125, 0.5, 0.125, 0.5312, 0.0, 0.5625, 0.0, 0.5625, 0.125, 0.5312, 0.125, 0.4062, 0.5, 0.4375, 0.5, 0.4375, 0.625, 0.4062, 0.625, 0.4062, 0.0, 0.4375, 0.0, 0.4375, 0.125, 0.4062, 0.125, 0.4688, 0.0, 0.5, 0.0, 0.5, 0.125, 0.4688, 0.125, 0.4688, 0.5, 0.5, 0.5, 0.5, 0.625, 0.4688, 0.625, 0.6875, 0.5, 0.75, 0.5, 0.75, 0.625, 0.6875, 0.625, 0.5625, 0.5, 0.625, 0.5, 0.625, 0.625, 0.5625, 0.625, 0.5625, 0.0, 0.625, 0.0, 0.625, 0.125, 0.5625, 0.125])
me_9panelwall.materials.append(mat_front_panels)
me_9panelwall.materials.append(mat_mortar)
me_9panelwall.materials.append(mat_back_panels)
me_9panelwall.update()

# ---- objects
ob_wall = bpy.data.objects.new('Wall', me_9panelwall)

# ---- transforms, parenting, visibility, modifiers, constraints
ob_wall.location = (0.0, 0.0, 0.0)
ob_wall.rotation_euler = (1.571, 0.0, 0.0)

# ---- collection membership
col_collection.objects.link(ob_wall)

# ---- scene / render settings (as saved in the file)
scene.frame_start = 1; scene.frame_end = 250; scene.frame_set(1)
scene.render.engine = 'BLENDER_EEVEE_NEXT'
scene.cycles.sampling_pattern = 'TABULATED_SOBOL'
bpy.context.view_layer.update()

# ---- added for rendering (the .blend has no active camera and no usable light): camera, sun
cam_auto = bpy.data.cameras.new('AutoCamera')
cam_auto.lens = 50.0
cam_auto.sensor_width = 36.0
cam_auto.clip_end = 1000.0
ob_auto_camera = bpy.data.objects.new('AutoCamera', cam_auto)
scene.collection.objects.link(ob_auto_camera)
ob_auto_camera.location = (3.92976, -6.21571, 4.6438)
ob_auto_camera.rotation_euler = (1.09748, -7.21219e-08, 0.694738)
scene.camera = ob_auto_camera
light_auto_sun = bpy.data.lights.new('AutoSun', 'SUN')
light_auto_sun.energy = 3.0
light_auto_sun.angle = 0.0523599
ob_auto_sun = bpy.data.objects.new('AutoSun', light_auto_sun)
scene.collection.objects.link(ob_auto_sun)
ob_auto_sun.rotation_euler = (0.872665, 0.174533, 0.523599)
bpy.context.view_layer.update()
